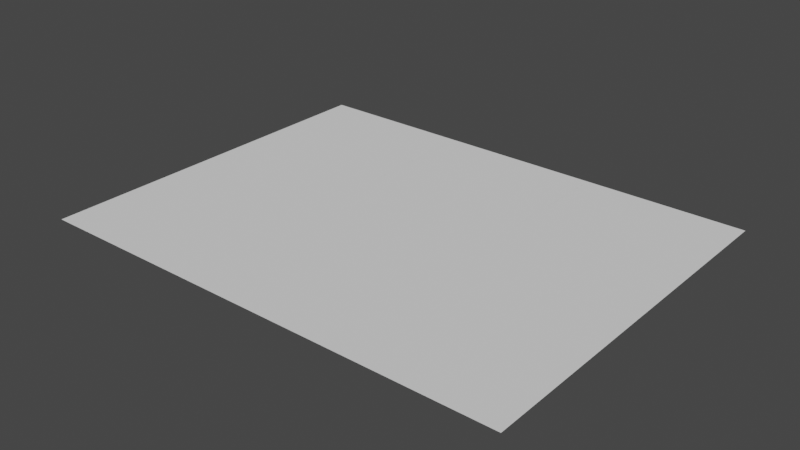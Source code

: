 # Source: Water.blend  (saved by Blender 3.3.6; exported with 4.5.12 LTS)
import bpy
from mathutils import Matrix  # noqa: F401  (used for matrix-valued properties, if any)

bpy.ops.wm.read_factory_settings(use_empty=True)
scene = bpy.context.scene
scene.name = 'Scene'

# ---- collections
col_collection = bpy.data.collections.new('Collection'); scene.collection.children.link(col_collection)

# ---- world
world_world = bpy.data.worlds.new('World'); scene.world = world_world
world_world.use_nodes = True; world_world.node_tree.nodes.clear()
_N = world_world.node_tree.nodes; _L = world_world.node_tree.links
n0 = _N.new('ShaderNodeOutputWorld'); n0.name = 'World Output'; n0.location = (300, 300)
n1 = _N.new('ShaderNodeBackground'); n1.name = 'Background'; n1.location = (10, 300)
n1.inputs[0].default_value = (0.05088, 0.05088, 0.05088, 1.0)
_L.new(n1.outputs[0], n0.inputs[0])
n0.is_active_output = True
world_world.color = (0.05088, 0.05088, 0.05088)
world_world.use_sun_shadow = False
world_world.sun_shadow_jitter_overblur = 0.0

# ---- meshes
me_plano_001 = bpy.data.meshes.new('Plano.001')
me_plano_001.from_pydata([(-0.5, -0.5, 0.0), (0.5, -0.5, 0.0), (-0.5, 0.5, 0.0), (0.5, 0.5, 0.0), (0.1667, 0.5, 0.0), (-0.1667, 0.5, 0.0), (-0.5, 0.1667, 0.0), (0.5, 0.1667, 0.0), (-0.1667, 0.1667, 0.0), (0.1667, 0.1667, 0.0)], [], [(3, 4, 7), (4, 9, 7), (1, 6, 0), (5, 2, 8), (6, 8, 2), (1, 7, 6)])
_uv = me_plano_001.uv_layers.new(name='MapaUV')
_uv.uv.foreach_set('vector', [0.0, 0.0, 0.0, 0.0, 0.0, 0.0, 0.0, 0.0, 0.0, 0.0, 0.0, 0.0, 0.0, 0.0, 0.0, 0.0, 0.0, 0.0, 0.0, 0.0, 0.0, 0.0, 0.0, 0.0, 0.0, 0.0, 0.0, 0.0, 0.0, 0.0, 0.0, 0.0, 0.0, 0.0, 0.0, 0.0])
me_plano_001.update()
me_plano_subdividido_001 = bpy.data.meshes.new('Plano subdividido.001')
me_plano_subdividido_001.from_pydata([(-0.625, -0.4965, 0.0), (-0.625, 0.2065, 0.0), (-0.625, 0.1186, 0.0), (-0.625, 0.03074, 0.0), (-0.625, -0.05714, 0.0), (-0.625, -0.145, 0.0), (-0.625, -0.2329, 0.0), (-0.625, -0.3208, 0.0), (-0.625, -0.4087, 0.0), (0.625, -0.4087, 0.0), (0.625, -0.4965, 0.0), (0.1705, 0.03074, 0.0), (0.1705, 0.2065, 0.0), (0.05682, 0.2065, 0.0), (-0.05682, 0.2065, 0.0), (-0.1705, 0.2065, 0.0), (-0.2841, 0.2065, 0.0), (-0.3977, 0.2065, 0.0), (-0.5114, 0.2065, 0.0), (0.5114, 0.2944, 0.0), (0.3977, 0.2944, 0.0), (0.05682, -0.05714, 0.0), (0.05682, 0.03074, 0.0), (0.2841, 0.2944, 0.0), (0.1705, 0.2944, 0.0), (0.05682, 0.2944, 0.0), (-0.05682, 0.2944, 0.0), (-0.1705, 0.2944, 0.0), (-0.2841, 0.2944, 0.0), (-0.3977, 0.2944, 0.0), (-0.5114, 0.2944, 0.0), (0.5114, 0.4701, 0.0), (-0.05682, -0.05714, 0.0), (-0.05682, 0.03074, 0.0), (0.3977, 0.4701, 0.0), (0.2841, 0.4701, 0.0), (0.1705, 0.4701, 0.0), (0.05682, 0.4701, 0.0), (-0.05682, 0.4701, 0.0), (-0.1705, 0.4701, 0.0), (-0.2841, 0.4701, 0.0), (-0.3977, 0.4701, 0.0), (-0.5114, 0.4701, 0.0), (-0.1705, -0.05714, 0.0), (-0.1705, 0.03074, 0.0), (0.5114, 0.3823, 0.0), (0.3977, 0.3823, 0.0), (0.2841, 0.3823, 0.0), (0.1705, 0.3823, 0.0), (0.05682, 0.3823, 0.0), (-0.05682, 0.3823, 0.0), (-0.1705, 0.3823, 0.0), (-0.2841, 0.3823, 0.0), (-0.3977, 0.3823, 0.0), (-0.2841, -0.05714, 0.0), (-0.2841, 0.03074, 0.0), (-0.5114, 0.3823, 0.0), (0.5114, -0.4087, 0.0), (0.3977, -0.4087, 0.0), (0.2841, -0.4087, 0.0), (0.1705, -0.4087, 0.0), (0.05682, -0.4087, 0.0), (-0.05682, -0.4087, 0.0), (-0.1705, -0.4087, 0.0), (-0.2841, -0.4087, 0.0), (-0.3977, -0.05714, 0.0), (-0.3977, 0.03074, 0.0), (-0.3977, -0.4087, 0.0), (-0.5114, -0.4087, 0.0), (0.5114, -0.3208, 0.0), (0.3977, -0.3208, 0.0), (0.2841, -0.3208, 0.0), (0.1705, -0.3208, 0.0), (0.05682, -0.3208, 0.0), (-0.05682, -0.3208, 0.0), (-0.1705, -0.3208, 0.0), (-0.5114, -0.05714, 0.0), (-0.5114, 0.03074, 0.0), (-0.2841, -0.3208, 0.0), (-0.3977, -0.3208, 0.0), (-0.5114, -0.3208, 0.0), (0.5114, -0.2329, 0.0), (0.3977, -0.2329, 0.0), (0.2841, -0.2329, 0.0), (0.1705, -0.2329, 0.0), (0.05682, -0.2329, 0.0), (-0.05682, -0.2329, 0.0), (0.5114, 0.03074, 0.0), (-0.625, 0.3823, 0.0), (-0.1705, -0.2329, 0.0), (-0.2841, -0.2329, 0.0), (-0.3977, -0.2329, 0.0), (-0.5114, -0.2329, 0.0), (0.5114, -0.145, 0.0), (0.3977, -0.145, 0.0), (0.2841, -0.145, 0.0), (0.1705, -0.145, 0.0), (0.05682, -0.145, 0.0), (0.3977, 0.03074, 0.0), (-0.625, 0.2944, 0.0), (-0.05682, -0.145, 0.0), (-0.1705, -0.145, 0.0), (-0.2841, -0.145, 0.0), (-0.3977, -0.145, 0.0), (-0.5114, -0.145, 0.0), (0.5114, -0.05714, 0.0), (0.3977, -0.05714, 0.0), (0.2841, -0.05714, 0.0), (0.1705, -0.05714, 0.0), (0.2841, 0.03074, 0.0), (-0.625, 0.4701, 0.0), (0.625, -0.3208, 0.0), (0.625, -0.2329, 0.0), (0.625, -0.145, 0.0), (0.625, -0.05714, 0.0), (0.625, 0.03074, 0.0), (0.625, 0.1186, 0.0), (0.625, 0.2065, 0.0), (0.625, 0.2944, 0.0), (0.625, 0.3823, 0.0), (0.625, 0.4701, 0.0), (0.2841, 0.2065, 0.0), (0.3977, 0.2065, 0.0), (0.5114, 0.2065, 0.0), (0.5114, -0.4965, 0.0), (0.3977, -0.4965, 0.0), (0.2841, -0.4965, 0.0), (0.1705, -0.4965, 0.0), (0.05682, -0.4965, 0.0), (-0.05682, -0.4965, 0.0), (-0.1705, -0.4965, 0.0), (-0.2841, -0.4965, 0.0), (-0.3977, -0.4965, 0.0), (-0.5114, -0.4965, 0.0), (-0.5114, 0.1186, 0.0), (-0.3977, 0.1186, 0.0), (-0.2841, 0.1186, 0.0), (-0.1705, 0.1186, 0.0), (-0.05682, 0.1186, 0.0), (0.05682, 0.1186, 0.0), (0.1705, 0.1186, 0.0), (0.2841, 0.1186, 0.0), (0.3977, 0.1186, 0.0), (0.5114, 0.1186, 0.0)], [], [(137, 15, 16, 136), (136, 16, 17, 135), (140, 12, 13, 139), (142, 122, 121, 141), (116, 117, 123, 143), (55, 136, 135, 66), (33, 138, 137, 44), (11, 140, 139, 22), (98, 142, 141, 109), (115, 116, 143, 87), (138, 14, 15, 137), (139, 13, 14, 138), (141, 121, 12, 140), (143, 123, 122, 142), (66, 135, 134, 77), (44, 137, 136, 55), (22, 139, 138, 33), (109, 141, 140, 11), (87, 143, 142, 98), (65, 66, 77, 76), (54, 55, 66, 65), (43, 44, 55, 54), (32, 33, 44, 43), (21, 22, 33, 32), (108, 11, 22, 21), (107, 109, 11, 108), (106, 98, 109, 107), (105, 87, 98, 106), (114, 115, 87, 105), (103, 65, 76, 104), (102, 54, 65, 103), (101, 43, 54, 102), (100, 32, 43, 101), (97, 21, 32, 100), (96, 108, 21, 97), (95, 107, 108, 96), (94, 106, 107, 95), (93, 105, 106, 94), (113, 114, 105, 93), (91, 103, 104, 92), (90, 102, 103, 91), (89, 101, 102, 90), (86, 100, 101, 89), (85, 97, 100, 86), (84, 96, 97, 85), (83, 95, 96, 84), (82, 94, 95, 83), (81, 93, 94, 82), (112, 113, 93, 81), (79, 91, 92, 80), (78, 90, 91, 79), (75, 89, 90, 78), (74, 86, 89, 75), (73, 85, 86, 74), (72, 84, 85, 73), (71, 83, 84, 72), (70, 82, 83, 71), (69, 81, 82, 70), (111, 112, 81, 69), (67, 79, 80, 68), (64, 78, 79, 67), (63, 75, 78, 64), (62, 74, 75, 63), (61, 73, 74, 62), (60, 72, 73, 61), (59, 71, 72, 60), (58, 70, 71, 59), (57, 69, 70, 58), (9, 111, 69, 57), (132, 67, 68, 133), (131, 64, 67, 132), (130, 63, 64, 131), (129, 62, 63, 130), (128, 61, 62, 129), (127, 60, 61, 128), (126, 59, 60, 127), (125, 58, 59, 126), (124, 57, 58, 125), (10, 9, 57, 124), (53, 41, 42, 56), (52, 40, 41, 53), (51, 39, 40, 52), (50, 38, 39, 51), (49, 37, 38, 50), (48, 36, 37, 49), (47, 35, 36, 48), (46, 34, 35, 47), (45, 31, 34, 46), (119, 120, 31, 45), (30, 56, 88, 99), (18, 30, 99, 1), (134, 18, 1, 2), (77, 134, 2, 3), (76, 77, 3, 4), (104, 76, 4, 5), (92, 104, 5, 6), (80, 92, 6, 7), (68, 80, 7, 8), (133, 68, 8, 0), (56, 42, 110, 88), (135, 17, 18, 134), (117, 118, 19, 123), (123, 19, 20, 122), (122, 20, 23, 121), (121, 23, 24, 12), (12, 24, 25, 13), (13, 25, 26, 14), (14, 26, 27, 15), (15, 27, 28, 16), (16, 28, 29, 17), (17, 29, 30, 18), (118, 119, 45, 19), (19, 45, 46, 20), (20, 46, 47, 23), (23, 47, 48, 24), (24, 48, 49, 25), (25, 49, 50, 26), (26, 50, 51, 27), (27, 51, 52, 28), (28, 52, 53, 29), (29, 53, 56, 30)])
_uv = me_plano_subdividido_001.uv_layers.new(name='MapaUV')
_uv.uv.foreach_set('vector', [0.0, 0.0, 0.0, 0.0, 0.0, 0.0, 0.0, 0.0, 0.0, 0.0, 0.0, 0.0, 0.0, 0.0, 0.0, 0.0, 0.0, 0.0, 0.0, 0.0, 0.0, 0.0, 0.0, 0.0, 0.0, 0.0, 0.0, 0.0, 0.0, 0.0, 0.0, 0.0, 0.0, 0.0, 0.0, 0.0, 0.0, 0.0, 0.0, 0.0, 0.0, 0.0, 0.0, 0.0, 0.0, 0.0, 0.0, 0.0, 0.0, 0.0, 0.0, 0.0, 0.0, 0.0, 0.0, 0.0, 0.0, 0.0, 0.0, 0.0, 0.0, 0.0, 0.0, 0.0, 0.0, 0.0, 0.0, 0.0, 0.0, 0.0, 0.0, 0.0, 0.0, 0.0, 0.0, 0.0, 0.0, 0.0, 0.0, 0.0, 0.0, 0.0, 0.0, 0.0, 0.0, 0.0, 0.0, 0.0, 0.0, 0.0, 0.0, 0.0, 0.0, 0.0, 0.0, 0.0, 0.0, 0.0, 0.0, 0.0, 0.0, 0.0, 0.0, 0.0, 0.0, 0.0, 0.0, 0.0, 0.0, 0.0, 0.0, 0.0, 0.0, 0.0, 0.0, 0.0, 0.0, 0.0, 0.0, 0.0, 0.0, 0.0, 0.0, 0.0, 0.0, 0.0, 0.0, 0.0, 0.0, 0.0, 0.0, 0.0, 0.0, 0.0, 0.0, 0.0, 0.0, 0.0, 0.0, 0.0, 0.0, 0.0, 0.0, 0.0, 0.0, 0.0, 0.0, 0.0, 0.0, 0.0, 0.0, 0.0, 0.0, 0.0, 0.0, 0.0, 0.0, 0.0, 0.0, 0.0, 0.0, 0.0, 0.0, 0.0, 0.0, 0.0, 0.0, 0.0, 0.0, 0.0, 0.0, 0.0, 0.0, 0.0, 0.0, 0.0, 0.0, 0.0, 0.0, 0.0, 0.0, 0.0, 0.0, 0.0, 0.0, 0.0, 0.0, 0.0, 0.0, 0.0, 0.0, 0.0, 0.0, 0.0, 0.0, 0.0, 0.0, 0.0, 0.0, 0.0, 0.0, 0.0, 0.0, 0.0, 0.0, 0.0, 0.0, 0.0, 0.0, 0.0, 0.0, 0.0, 0.0, 0.0, 0.0, 0.0, 0.0, 0.0, 0.0, 0.0, 0.0, 0.0, 0.0, 0.0, 0.0, 0.0, 0.0, 0.0, 0.0, 0.0, 0.0, 0.0, 0.0, 0.0, 0.0, 0.0, 0.0, 0.0, 0.0, 0.0, 0.0, 0.0, 0.0, 0.0, 0.0, 0.0, 0.0, 0.0, 0.0, 0.0, 0.0, 0.0, 0.0, 0.0, 0.0, 0.0, 0.0, 0.0, 0.0, 0.0, 0.0, 0.0, 0.0, 0.0, 0.0, 0.0, 0.0, 0.0, 0.0, 0.0, 0.0, 0.0, 0.0, 0.0, 0.0, 0.0, 0.0, 0.0, 0.0, 0.0, 0.0, 0.0, 0.0, 0.0, 0.0, 0.0, 0.0, 0.0, 0.0, 0.0, 0.0, 0.0, 0.0, 0.0, 0.0, 0.0, 0.0, 0.0, 0.0, 0.0, 0.0, 0.0, 0.0, 0.0, 0.0, 0.0, 0.0, 0.0, 0.0, 0.0, 0.0, 0.0, 0.0, 0.0, 0.0, 0.0, 0.0, 0.0, 0.0, 0.0, 0.0, 0.0, 0.0, 0.0, 0.0, 0.0, 0.0, 0.0, 0.0, 0.0, 0.0, 0.0, 0.0, 0.0, 0.0, 0.0, 0.0, 0.0, 0.0, 0.0, 0.0, 0.0, 0.0, 0.0, 0.0, 0.0, 0.0, 0.0, 0.0, 0.0, 0.0, 0.0, 0.0, 0.0, 0.0, 0.0, 0.0, 0.0, 0.0, 0.0, 0.0, 0.0, 0.0, 0.0, 0.0, 0.0, 0.0, 0.0, 0.0, 0.0, 0.0, 0.0, 0.0, 0.0, 0.0, 0.0, 0.0, 0.0, 0.0, 0.0, 0.0, 0.0, 0.0, 0.0, 0.0, 0.0, 0.0, 0.0, 0.0, 0.0, 0.0, 0.0, 0.0, 0.0, 0.0, 0.0, 0.0, 0.0, 0.0, 0.0, 0.0, 0.0, 0.0, 0.0, 0.0, 0.0, 0.0, 0.0, 0.0, 0.0, 0.0, 0.0, 0.0, 0.0, 0.0, 0.0, 0.0, 0.0, 0.0, 0.0, 0.0, 0.0, 0.0, 0.0, 0.0, 0.0, 0.0, 0.0, 0.0, 0.0, 0.0, 0.0, 0.0, 0.0, 0.0, 0.0, 0.0, 0.0, 0.0, 0.0, 0.0, 0.0, 0.0, 0.0, 0.0, 0.0, 0.0, 0.0, 0.0, 0.0, 0.0, 0.0, 0.0, 0.0, 0.0, 0.0, 0.0, 0.0, 0.0, 0.0, 0.0, 0.0, 0.0, 0.0, 0.0, 0.0, 0.0, 0.0, 0.0, 0.0, 0.0, 0.0, 0.0, 0.0, 0.0, 0.0, 0.0, 0.0, 0.0, 0.0, 0.0, 0.0, 0.0, 0.0, 0.0, 0.0, 0.0, 0.0, 0.0, 0.0, 0.0, 0.0, 0.0, 0.0, 0.0, 0.0, 0.0, 0.0, 0.0, 0.0, 0.0, 0.0, 0.0, 0.0, 0.0, 0.0, 0.0, 0.0, 0.0, 0.0, 0.0, 0.0, 0.0, 0.0, 0.0, 0.0, 0.0, 0.0, 0.0, 0.0, 0.0, 0.0, 0.0, 0.0, 0.0, 0.0, 0.0, 0.0, 0.0, 0.0, 0.0, 0.0, 0.0, 0.0, 0.0, 0.0, 0.0, 0.0, 0.0, 0.0, 0.0, 0.0, 0.0, 0.0, 0.0, 0.0, 0.0, 0.0, 0.0, 0.0, 0.0, 0.0, 0.0, 0.0, 0.0, 0.0, 0.0, 0.0, 0.0, 0.0, 0.0, 0.0, 0.0, 0.0, 0.0, 0.0, 0.0, 0.0, 0.0, 0.0, 0.0, 0.0, 0.0, 0.0, 0.0, 0.0, 0.0, 0.0, 0.0, 0.0, 0.0, 0.0, 0.0, 0.0, 0.0, 0.0, 0.0, 0.0, 0.0, 0.0, 0.0, 0.0, 0.0, 0.0, 0.0, 0.0, 0.0, 0.0, 0.0, 0.0, 0.0, 0.0, 0.0, 0.0, 0.0, 0.0, 0.0, 0.0, 0.0, 0.0, 0.0, 0.0, 0.0, 0.0, 0.0, 0.0, 0.0, 0.0, 0.0, 0.0, 0.0, 0.0, 0.0, 0.0, 0.0, 0.0, 0.0, 0.0, 0.0, 0.0, 0.0, 0.0, 0.0, 0.0, 0.0, 0.0, 0.0, 0.0, 0.0, 0.0, 0.0, 0.0, 0.0, 0.0, 0.0, 0.0, 0.0, 0.0, 0.0, 0.0, 0.0, 0.0, 0.0, 0.0, 0.0, 0.0, 0.0, 0.0, 0.0, 0.0, 0.0, 0.0, 0.0, 0.0, 0.0, 0.0, 0.0, 0.0, 0.0, 0.0, 0.0, 0.0, 0.0, 0.0, 0.0, 0.0, 0.0, 0.0, 0.0, 0.0, 0.0, 0.0, 0.0, 0.0, 0.0, 0.0, 0.0, 0.0, 0.0, 0.0, 0.0, 0.0, 0.0, 0.0, 0.0, 0.0, 0.0, 0.0, 0.0, 0.0, 0.0, 0.0, 0.0, 0.0, 0.0, 0.0, 0.0, 0.0, 0.0, 0.0, 0.0, 0.0, 0.0, 0.0, 0.0, 0.0, 0.0, 0.0, 0.0, 0.0, 0.0, 0.0, 0.0, 0.0, 0.0, 0.0, 0.0, 0.0, 0.0, 0.0, 0.0, 0.0, 0.0, 0.0, 0.0, 0.0, 0.0, 0.0, 0.0, 0.0, 0.0, 0.0, 0.0, 0.0, 0.0, 0.0, 0.0, 0.0, 0.0, 0.0, 0.0, 0.0, 0.0, 0.0, 0.0, 0.0, 0.0, 0.0, 0.0, 0.0, 0.0, 0.0, 0.0, 0.0, 0.0, 0.0, 0.0, 0.0, 0.0, 0.0, 0.0, 0.0, 0.0, 0.0, 0.0, 0.0, 0.0, 0.0, 0.0, 0.0, 0.0, 0.0, 0.0, 0.0, 0.0, 0.0, 0.0, 0.0, 0.0, 0.0, 0.0, 0.0, 0.0, 0.0, 0.0, 0.0, 0.0, 0.0, 0.0, 0.0, 0.0, 0.0, 0.0, 0.0, 0.0, 0.0, 0.0, 0.0, 0.0, 0.0, 0.0, 0.0, 0.0, 0.0, 0.0, 0.0, 0.0, 0.0, 0.0, 0.0, 0.0, 0.0, 0.0, 0.0, 0.0, 0.0, 0.0, 0.0, 0.0, 0.0, 0.0, 0.0, 0.0, 0.0, 0.0, 0.0, 0.0, 0.0, 0.0, 0.0, 0.0, 0.0, 0.0, 0.0, 0.0, 0.0, 0.0, 0.0, 0.0, 0.0, 0.0, 0.0, 0.0, 0.0, 0.0, 0.0, 0.0, 0.0, 0.0, 0.0, 0.0, 0.0, 0.0, 0.0, 0.0, 0.0, 0.0, 0.0, 0.0, 0.0, 0.0, 0.0, 0.0, 0.0, 0.0, 0.0, 0.0, 0.0, 0.0, 0.0, 0.0, 0.0, 0.0, 0.0, 0.0, 0.0, 0.0, 0.0, 0.0, 0.0, 0.0, 0.0, 0.0, 0.0, 0.0, 0.0, 0.0, 0.0, 0.0, 0.0, 0.0, 0.0, 0.0, 0.0, 0.0, 0.0, 0.0, 0.0, 0.0, 0.0, 0.0, 0.0, 0.0, 0.0, 0.0, 0.0, 0.0, 0.0, 0.0, 0.0, 0.0, 0.0, 0.0, 0.0, 0.0, 0.0, 0.0, 0.0, 0.0, 0.0, 0.0, 0.0, 0.0, 0.0, 0.0, 0.0, 0.0, 0.0, 0.0, 0.0, 0.0, 0.0, 0.0, 0.0, 0.0, 0.0, 0.0, 0.0, 0.0, 0.0, 0.0, 0.0, 0.0, 0.0, 0.0, 0.0, 0.0, 0.0, 0.0, 0.0, 0.0, 0.0, 0.0, 0.0, 0.0, 0.0, 0.0, 0.0])
me_plano_subdividido_001.update()

# ---- objects
ob_plano = bpy.data.objects.new('Plano', me_plano_001)
ob_plano_subdividido = bpy.data.objects.new('Plano subdividido', me_plano_subdividido_001)

# ---- transforms, parenting, visibility, modifiers, constraints
ob_plano.location = (0.0, 0.0, 0.0)
ob_plano.scale = (75.0, 58.0, 1.0)
ob_plano_subdividido.location = (0.0, 19.6, 0.0)
ob_plano_subdividido.scale = (20.0, 20.0, 1.0)

# ---- collection membership
col_collection.objects.link(ob_plano)
col_collection.objects.link(ob_plano_subdividido)

# ---- scene / render settings (as saved in the file)
scene.frame_start = 1; scene.frame_end = 250; scene.frame_set(1)
scene.render.engine = 'BLENDER_EEVEE_NEXT'
scene.cycles.sampling_pattern = 'TABULATED_SOBOL'
scene.cycles.use_light_tree = False
scene.view_settings.view_transform = 'Filmic'
bpy.context.view_layer.update()

# ---- added for rendering (the .blend has no active camera and no usable light): camera, sun
cam_auto = bpy.data.cameras.new('AutoCamera')
cam_auto.lens = 50.0
cam_auto.sensor_width = 36.0
cam_auto.clip_end = 1539.49
ob_auto_camera = bpy.data.objects.new('AutoCamera', cam_auto)
scene.collection.objects.link(ob_auto_camera)
ob_auto_camera.location = (87.7209, -105.265, 70.1767)
ob_auto_camera.rotation_euler = (1.09748, -7.21219e-08, 0.694738)
scene.camera = ob_auto_camera
light_auto_sun = bpy.data.lights.new('AutoSun', 'SUN')
light_auto_sun.energy = 3.0
light_auto_sun.angle = 0.0523599
ob_auto_sun = bpy.data.objects.new('AutoSun', light_auto_sun)
scene.collection.objects.link(ob_auto_sun)
ob_auto_sun.rotation_euler = (0.872665, 0.174533, 0.523599)
bpy.context.view_layer.update()
